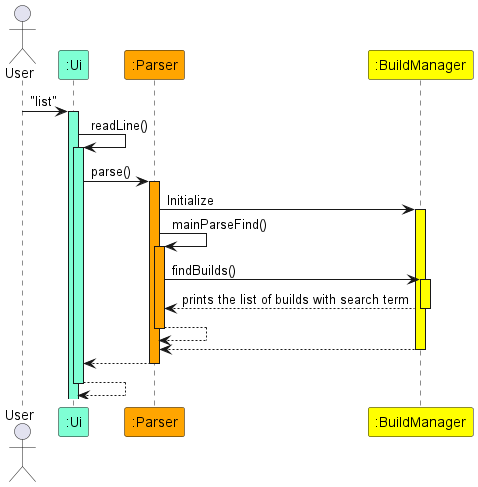

The diagram above was rendered by PlantUML. Its source (embedded in the PNG):
@startuml

actor User
Participant ":Ui" as Ui #AquaMarine
Participant ":Parser" as Parser #Orange
Participant ":BuildManager" as BuildManager #Yellow

User -> Ui ++ #AquaMarine : "list"

Ui -> Ui ++ #AquaMarine : readLine()

Ui -> Parser ++ #Orange : parse()

Parser -> BuildManager ++ #Yellow : Initialize

Parser -> Parser ++ #Orange : mainParseFind()

Parser -> BuildManager ++ #Yellow : findBuilds()
return prints the list of builds with search term

return

return

return

return
@enduml